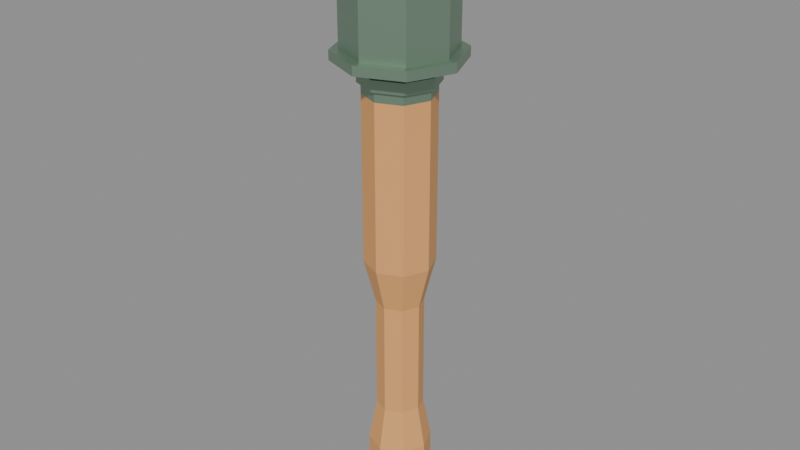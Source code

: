 # Source: model.blend  (saved by Blender 5.2.45; exported with 4.5.12 LTS)
import bpy
from mathutils import Matrix  # noqa: F401  (used for matrix-valued properties, if any)

bpy.ops.wm.read_factory_settings(use_empty=True)
scene = bpy.context.scene
scene.name = 'Scene'

# ---- collections
col_stick_grenade = bpy.data.collections.new('stick-grenade'); scene.collection.children.link(col_stick_grenade)

# ---- materials (node trees are filled in below, after node groups)
mat_metal_stick_grenade_material = bpy.data.materials.new('Metal Stick Grenade Material')
mat_metal_stick_grenade_material.use_backface_culling_lightprobe_volume = False
mat_metal_stick_grenade_material.diffuse_color = (0.1582, 0.2079, 0.1245, 1.0)
mat_metal_stick_grenade_material.roughness = 0.7239
mat_metal_stick_grenade_material.metallic = 0.4648
mat_wood_stick_grenade_material = bpy.data.materials.new('Wood Stick Grenade Material')
mat_wood_stick_grenade_material.use_backface_culling_lightprobe_volume = False
mat_wood_stick_grenade_material.diffuse_color = (1.0, 0.6966, 0.3977, 1.0)
mat_wood_stick_grenade_material.roughness = 0.0

# ---- material node trees
mat_metal_stick_grenade_material.use_nodes = True; mat_metal_stick_grenade_material.node_tree.nodes.clear()
_N = mat_metal_stick_grenade_material.node_tree.nodes; _L = mat_metal_stick_grenade_material.node_tree.links
n0 = _N.new('ShaderNodeBsdfPrincipled'); n0.name = 'Principled BSDF'; n0.location = (10, 300)
n0.distribution = 'GGX'
n0.subsurface_method = 'RANDOM_WALK_SKIN'
n0.inputs[0].default_value = (0.3042, 0.4479, 0.3296, 1.0)
n0.inputs[1].default_value = 0.85
n0.inputs[3].default_value = 1.45
n0.inputs[27].default_value = (0.0, 0.0, 0.0, 1.0)
n0.inputs[28].default_value = 1.0
n1 = _N.new('ShaderNodeOutputMaterial'); n1.name = 'Material Output'; n1.location = (300, 300)
_L.new(n0.outputs[0], n1.inputs[0])
n1.is_active_output = True
mat_wood_stick_grenade_material.use_nodes = True; mat_wood_stick_grenade_material.node_tree.nodes.clear()
_N = mat_wood_stick_grenade_material.node_tree.nodes; _L = mat_wood_stick_grenade_material.node_tree.links
n0 = _N.new('ShaderNodeBsdfPrincipled'); n0.name = 'Principled BSDF'; n0.location = (10, 300)
n0.distribution = 'GGX'
n0.subsurface_method = 'RANDOM_WALK_SKIN'
n0.inputs[0].default_value = (0.8, 0.3887, 0.1348, 1.0)
n0.inputs[3].default_value = 1.45
n0.inputs[27].default_value = (0.0, 0.0, 0.0, 1.0)
n0.inputs[28].default_value = 1.0
n1 = _N.new('ShaderNodeOutputMaterial'); n1.name = 'Material Output'; n1.location = (300, 300)
_L.new(n0.outputs[0], n1.inputs[0])
n1.is_active_output = True

# ---- meshes
me_stick_grenade = bpy.data.meshes.new('stick-grenade')
me_stick_grenade.from_pydata([(0.0, 0.01856, -0.1695), (0.0, 0.01856, -0.1415), (0.01313, 0.01313, -0.1695), (0.01313, 0.01313, -0.1415), (0.01856, -8.114e-10, -0.1695), (0.01856, -8.114e-10, -0.1415), (0.01313, -0.01313, -0.1695), (0.01313, -0.01313, -0.1415), (-1.623e-09, -0.01856, -0.1695), (-1.623e-09, -0.01856, -0.1415), (-0.01313, -0.01313, -0.1695), (-0.01313, -0.01313, -0.1415), (-0.01856, 2.214e-10, -0.1695), (-0.01856, 2.214e-10, -0.1415), (-0.01313, 0.01313, -0.1695), (-0.01313, 0.01313, -0.1415), (8.406e-12, 0.0138, -0.04689), (8.64e-11, 0.02067, -0.1695), (8.406e-12, 0.0138, -0.1163), (0.009759, 0.009759, -0.1163), (0.0138, -6.663e-10, -0.1163), (0.009759, -0.009759, -0.1163), (-1.198e-09, -0.0138, -0.1163), (-0.009759, -0.009759, -0.1163), (-0.0138, 1.015e-10, -0.1163), (-0.009759, 0.009759, -0.1163), (2.177e-10, 0.02032, -0.02134), (0.009759, 0.009759, -0.04689), (0.0138, -6.663e-10, -0.04689), (0.009759, -0.009759, -0.04689), (-1.198e-09, -0.0138, -0.04689), (-0.009759, -0.009759, -0.04689), (-0.0138, 1.015e-10, -0.04689), (-0.009759, 0.009759, -0.04689), (2.177e-10, 0.02032, 0.08313), (0.01437, 0.01437, -0.02134), (0.02032, -9.195e-10, -0.02134), (0.01437, -0.01437, -0.02134), (-1.558e-09, -0.02032, -0.02134), (-0.01437, -0.01437, -0.02134), (-0.02032, 2.108e-10, -0.02134), (-0.01437, 0.01437, -0.02134), (2.177e-10, 0.02032, 0.08959), (0.01437, 0.01437, 0.08313), (0.02032, -9.195e-10, 0.08313), (0.01437, -0.01437, 0.08313), (-1.558e-09, -0.02032, 0.08313), (-0.01437, -0.01437, 0.08313), (-0.02032, 2.108e-10, 0.08313), (-0.01437, 0.01437, 0.08313), (0.01437, 0.01437, 0.08959), (0.02032, -9.195e-10, 0.08959), (0.01437, -0.01437, 0.08959), (-1.558e-09, -0.02032, 0.08959), (-0.01437, -0.01437, 0.08959), (-0.02032, 2.108e-10, 0.08959), (-0.01437, 0.01437, 0.08959), (2.177e-10, 0.02032, 0.09517), (4.456e-12, 0.01604, -0.1746), (0.01437, 0.01437, 0.09517), (0.02032, -9.195e-10, 0.09517), (0.01437, -0.01437, 0.09517), (-1.558e-09, -0.02032, 0.09517), (-0.01437, -0.01437, 0.09517), (-0.02032, 2.108e-10, 0.09517), (-0.01437, 0.01437, 0.09517), (0.02216, 0.02216, 0.1008), (0.01134, 0.01134, -0.1746), (0.01604, -7.345e-10, -0.1746), (0.01134, -0.01134, -0.1746), (-1.398e-09, -0.01604, -0.1746), (-0.01134, -0.01134, -0.1746), (-0.01604, 1.578e-10, -0.1746), (-0.01134, 0.01134, -0.1746), (0.01598, 0.01598, 0.08313), (0.01461, 0.01461, -0.1695), (0.02067, -8.978e-10, -0.1695), (0.01461, -0.01461, -0.1695), (-1.666e-09, -0.02067, -0.1695), (-0.01461, -0.01461, -0.1695), (-0.02067, 9.176e-11, -0.1695), (-0.01461, 0.01461, -0.1695), (-0.02067, 9.176e-11, -0.1746), (-0.01461, 0.01461, -0.1746), (0.01461, -0.01461, -0.1746), (-1.666e-09, -0.02067, -0.1746), (8.64e-11, 0.02067, -0.1746), (0.01461, 0.01461, -0.1746), (0.02067, -8.978e-10, -0.1746), (-0.01461, -0.01461, -0.1746), (4.456e-12, 0.01604, -0.1798), (0.01134, 0.01134, -0.1798), (0.01604, -7.345e-10, -0.1798), (0.01134, -0.01134, -0.1798), (-1.398e-09, -0.01604, -0.1798), (-0.01134, -0.01134, -0.1798), (-0.01604, 1.578e-10, -0.1798), (-0.01134, 0.01134, -0.1798), (-6.966e-10, -3.342e-11, -0.1798), (1.708e-10, 0.0226, 0.08313), (0.0226, -1.013e-09, 0.08313), (0.01598, -0.01598, 0.08313), (-1.699e-09, -0.0226, 0.08313), (-0.01598, -0.01598, 0.08313), (-0.0226, 2.329e-11, 0.08313), (-0.01598, 0.01598, 0.08313), (-0.01598, -0.01598, 0.08959), (-0.01598, 0.01598, 0.08959), (0.01598, 0.01598, 0.08959), (1.708e-10, 0.0226, 0.08959), (0.0226, -1.013e-09, 0.08959), (0.01598, -0.01598, 0.08959), (-1.699e-09, -0.0226, 0.08959), (-0.0226, 2.329e-11, 0.08959), (0.02567, 0.02567, 0.09517), (4.475e-10, 0.0363, 0.09517), (0.0363, -1.544e-09, 0.09517), (0.02567, -0.02567, 0.09517), (-2.726e-09, -0.0363, 0.09517), (-0.02567, -0.02567, 0.09517), (-0.0363, 4.761e-10, 0.09517), (-0.02567, 0.02567, 0.09517), (5.274e-10, 0.03135, 0.1008), (0.03135, -1.464e-09, 0.1008), (0.02216, -0.02216, 0.1008), (-2.566e-09, -0.03135, 0.1008), (-0.02216, -0.02216, 0.1008), (-0.03135, 9.556e-10, 0.1008), (-0.02216, 0.02216, 0.1008), (0.02567, 0.02567, 0.1008), (4.475e-10, 0.0363, 0.1008), (0.0363, -1.544e-09, 0.1008), (0.02567, -0.02567, 0.1008), (-2.726e-09, -0.0363, 0.1008), (-0.02567, -0.02567, 0.1008), (-0.0363, 4.761e-10, 0.1008), (-0.02567, 0.02567, 0.1008), (-1.139e-09, 4.321e-11, 0.1798), (-2.566e-09, -0.03135, 0.1798), (5.274e-10, 0.03135, 0.1798), (-0.03135, 9.556e-10, 0.1798), (0.03135, -1.464e-09, 0.1798), (0.02216, 0.02216, 0.1798), (0.02216, -0.02216, 0.1798), (-0.02216, -0.02216, 0.1798), (-0.02216, 0.02216, 0.1798), (-1.558e-09, -0.02032, 0.07698), (0.01437, -0.01437, 0.07698), (-0.02032, 2.108e-10, 0.07698), (-0.01437, -0.01437, 0.07698), (0.01437, 0.01437, 0.07698), (0.02032, -9.195e-10, 0.07698), (-0.01437, 0.01437, 0.07698), (2.177e-10, 0.02032, 0.07698)], [], [(0, 1, 3, 2), (2, 3, 5, 4), (4, 5, 7, 6), (6, 7, 9, 8), (8, 9, 11, 10), (10, 11, 13, 12), (7, 5, 20, 21), (12, 13, 15, 14), (14, 15, 1, 0), (70, 69, 84, 85), (3, 1, 18, 19), (1, 15, 25, 18), (11, 9, 22, 23), (8, 10, 79, 78), (69, 68, 88, 84), (68, 67, 87, 88), (18, 25, 33, 16), (19, 18, 16, 27), (21, 20, 28, 29), (23, 22, 30, 31), (13, 11, 23, 24), (9, 7, 21, 22), (15, 13, 24, 25), (5, 3, 19, 20), (27, 16, 26, 35), (29, 28, 36, 37), (31, 30, 38, 39), (33, 32, 40, 41), (24, 23, 31, 32), (22, 21, 29, 30), (20, 19, 27, 28), (25, 24, 32, 33), (152, 148, 48, 49), (151, 150, 43, 44), (146, 147, 45, 46), (148, 149, 47, 48), (16, 33, 41, 26), (32, 31, 39, 40), (30, 29, 37, 38), (28, 27, 35, 36), (45, 44, 100, 101), (42, 50, 108, 109), (44, 43, 74, 100), (56, 42, 109, 107), (149, 146, 46, 47), (147, 151, 44, 45), (150, 153, 34, 43), (153, 152, 49, 34), (51, 50, 59, 60), (52, 61, 62, 53), (54, 63, 64, 55), (56, 65, 57, 42), (43, 34, 99, 74), (55, 56, 107, 113), (34, 49, 105, 99), (54, 55, 113, 106), (60, 61, 52, 51), (55, 64, 65, 56), (53, 62, 63, 54), (59, 57, 115, 114), (61, 60, 116, 117), (63, 62, 118, 119), (65, 64, 120, 121), (58, 67, 91, 90), (68, 69, 93, 92), (70, 71, 95, 94), (72, 73, 97, 96), (12, 14, 81, 80), (2, 4, 76, 75), (67, 58, 86, 87), (58, 73, 83, 86), (78, 79, 89, 85), (75, 76, 88, 87), (80, 81, 83, 82), (77, 78, 85, 84), (81, 17, 86, 83), (17, 75, 87, 86), (76, 77, 84, 88), (79, 80, 82, 89), (4, 6, 77, 76), (14, 0, 17, 81), (0, 2, 75, 17), (71, 70, 85, 89), (72, 71, 89, 82), (10, 12, 80, 79), (73, 72, 82, 83), (6, 8, 78, 77), (98, 92, 93, 94), (96, 98, 94, 95), (97, 90, 98, 96), (90, 91, 92, 98), (73, 58, 90, 97), (71, 72, 96, 95), (69, 70, 94, 93), (67, 68, 92, 91), (102, 101, 111, 112), (104, 103, 106, 113), (99, 105, 107, 109), (74, 99, 109, 108), (100, 74, 108, 110), (105, 104, 113, 107), (103, 102, 112, 106), (101, 100, 110, 111), (50, 51, 110, 108), (46, 45, 101, 102), (51, 52, 111, 110), (47, 46, 102, 103), (52, 53, 112, 111), (48, 47, 103, 104), (53, 54, 106, 112), (49, 48, 104, 105), (114, 115, 130, 129), (117, 116, 131, 132), (119, 118, 133, 134), (121, 120, 135, 136), (57, 65, 121, 115), (64, 63, 119, 120), (62, 61, 117, 118), (60, 59, 114, 116), (122, 128, 145, 139), (66, 122, 139, 142), (124, 123, 141, 143), (126, 125, 138, 144), (115, 121, 136, 130), (120, 119, 134, 135), (118, 117, 132, 133), (116, 114, 129, 131), (122, 66, 129, 130), (66, 123, 131, 129), (123, 124, 132, 131), (124, 125, 133, 132), (125, 126, 134, 133), (126, 127, 135, 134), (127, 128, 136, 135), (128, 122, 130, 136), (137, 140, 144, 138), (141, 137, 138, 143), (139, 145, 140, 137), (142, 139, 137, 141), (127, 126, 144, 140), (125, 124, 143, 138), (123, 66, 142, 141), (128, 127, 140, 145), (26, 41, 152, 153), (35, 26, 153, 150), (37, 36, 151, 147), (39, 38, 146, 149), (40, 39, 149, 148), (38, 37, 147, 146), (36, 35, 150, 151), (41, 40, 148, 152), (42, 57, 59, 50)])
me_stick_grenade.polygons.foreach_set('material_index', [1, 1, 1, 1, 1, 1, 1, 1, 1, 0, 1, 1, 1, 0, 0, 0, 1, 1, 1, 1, 1, 1, 1, 1, 1, 1, 1, 1, 1, 1, 1, 1, 0, 0, 0, 0, 1, 1, 1, 1, 0, 0, 0, 0, 0, 0, 0, 0, 0, 0, 0, 0, 0, 0, 0, 0, 0, 0, 0, 0, 0, 0, 0, 0, 0, 0, 0, 0, 0, 0, 0, 0, 0, 0, 0, 0, 0, 0, 0, 0, 0, 0, 0, 0, 0, 0, 0, 0, 0, 0, 0, 0, 0, 0, 0, 0, 0, 0, 0, 0, 0, 0, 0, 0, 0, 0, 0, 0, 0, 0, 0, 0, 0, 0, 0, 0, 0, 0, 0, 0, 0, 0, 0, 0, 0, 0, 0, 0, 0, 0, 0, 0, 0, 0, 0, 0, 0, 0, 0, 0, 0, 0, 0, 1, 1, 1, 1, 1, 1, 1, 1, 0])
_uv = me_stick_grenade.uv_layers.new(name='UVMap')
_uv.uv.foreach_set('vector', [1.0, 0.6219, 1.0, 1.0, 0.875, 1.0, 0.875, 0.6219, 0.875, 0.6219, 0.875, 1.0, 0.75, 1.0, 0.75, 0.6219, 0.75, 0.6219, 0.75, 1.0, 0.625, 1.0, 0.625, 0.6219, 0.625, 0.6219, 0.625, 1.0, 0.5, 1.0, 0.5, 0.6219, 0.5, 0.6219, 0.5, 1.0, 0.375, 1.0, 0.375, 0.6219, 0.375, 0.6219, 0.375, 1.0, 0.25, 1.0, 0.25, 0.6219, 0.625, 1.0, 0.75, 1.0, 0.734, 1.338, 0.641, 1.338, 0.25, 0.6219, 0.25, 1.0, 0.125, 1.0, 0.125, 0.6219, 0.125, 0.6219, 0.125, 1.0, 0.0, 1.0, 0.0, 0.6219, 0.75, 0.04262, 0.8966, 0.1034, 0.9389, 0.06106, 0.75, -0.0172, 0.875, 1.0, 1.0, 1.0, 0.984, 1.338, 0.891, 1.338, 0.0, 1.0, 0.125, 1.0, 0.109, 1.338, 0.01603, 1.338, 0.375, 1.0, 0.5, 1.0, 0.484, 1.338, 0.391, 1.338, 0.5, 0.5, 0.375, 0.5, 0.3679, 0.5, 0.5071, 0.5, 0.8966, 0.1034, 0.9574, 0.25, 1.017, 0.25, 0.9389, 0.06106, 0.9574, 0.25, 0.8966, 0.3966, 0.9389, 0.4389, 1.017, 0.25, 0.01603, 1.338, 0.109, 1.338, 0.109, 2.246, 0.01603, 2.246, 0.891, 1.338, 0.984, 1.338, 0.984, 2.246, 0.891, 2.246, 0.641, 1.338, 0.734, 1.338, 0.734, 2.246, 0.641, 2.246, 0.391, 1.338, 0.484, 1.338, 0.484, 2.246, 0.391, 2.246, 0.25, 1.0, 0.375, 1.0, 0.359, 1.338, 0.266, 1.338, 0.5, 1.0, 0.625, 1.0, 0.609, 1.338, 0.516, 1.338, 0.125, 1.0, 0.25, 1.0, 0.234, 1.338, 0.141, 1.338, 0.75, 1.0, 0.875, 1.0, 0.859, 1.338, 0.766, 1.338, 0.891, 2.246, 0.984, 2.246, 1.006, 2.58, 0.8691, 2.58, 0.641, 2.246, 0.734, 2.246, 0.7559, 2.58, 0.6191, 2.58, 0.391, 2.246, 0.484, 2.246, 0.5059, 2.58, 0.3691, 2.58, 0.141, 2.246, 0.234, 2.246, 0.2559, 2.58, 0.1191, 2.58, 0.266, 1.338, 0.359, 1.338, 0.359, 2.246, 0.266, 2.246, 0.516, 1.338, 0.609, 1.338, 0.609, 2.246, 0.516, 2.246, 0.766, 1.338, 0.859, 1.338, 0.859, 2.246, 0.766, 2.246, 0.141, 1.338, 0.234, 1.338, 0.234, 2.246, 0.141, 2.246, 0.1191, 3.797, 0.2559, 3.797, 0.2559, 3.873, 0.1191, 3.873, 0.7441, 3.797, 0.8809, 3.797, 0.8809, 3.873, 0.7441, 3.873, 0.4941, 3.797, 0.6309, 3.797, 0.6309, 3.873, 0.4941, 3.873, 0.2441, 3.797, 0.3809, 3.797, 0.3809, 3.873, 0.2441, 3.873, 0.01603, 2.246, 0.109, 2.246, 0.1309, 2.58, -0.005907, 2.58, 0.266, 2.246, 0.359, 2.246, 0.3809, 2.58, 0.2441, 2.58, 0.516, 2.246, 0.609, 2.246, 0.6309, 2.58, 0.4941, 2.58, 0.766, 2.246, 0.859, 2.246, 0.8809, 2.58, 0.7441, 2.58, 0.6191, 4.197, 0.7559, 4.197, 0.7636, 4.197, 0.6114, 4.197, 1.006, 4.25, 0.8691, 4.25, 0.8614, 4.25, 1.014, 4.25, 0.7441, 4.197, 0.8809, 4.197, 0.8886, 4.197, 0.7364, 4.197, 0.1309, 4.25, -0.005907, 4.25, -0.01359, 4.25, 0.1386, 4.25, 0.3691, 3.797, 0.5059, 3.797, 0.5059, 3.873, 0.3691, 3.873, 0.6191, 3.797, 0.7559, 3.797, 0.7559, 3.873, 0.6191, 3.873, 0.8691, 3.797, 1.006, 3.797, 1.006, 3.873, 0.8691, 3.873, -0.005907, 3.797, 0.1309, 3.797, 0.1309, 3.873, -0.005907, 3.873, 0.7441, 3.953, 0.8809, 3.953, 0.8809, 4.022, 0.7441, 4.022, 0.6309, 3.953, 0.6309, 4.022, 0.4941, 4.022, 0.4941, 3.953, 0.3809, 3.953, 0.3809, 4.022, 0.2441, 4.022, 0.2441, 3.953, 0.1309, 3.953, 0.1309, 4.022, -0.005907, 4.022, -0.005907, 3.953, 0.8691, 4.197, 1.006, 4.197, 1.014, 4.197, 0.8614, 4.197, 0.2559, 4.25, 0.1191, 4.25, 0.1114, 4.25, 0.2636, 4.25, -0.005907, 4.197, 0.1309, 4.197, 0.1386, 4.197, -0.01359, 4.197, 0.3809, 4.25, 0.2441, 4.25, 0.2364, 4.25, 0.3886, 4.25, 0.7559, 4.022, 0.6191, 4.022, 0.6191, 3.953, 0.7559, 3.953, 0.2559, 3.953, 0.2559, 4.022, 0.1191, 4.022, 0.1191, 3.953, 0.5059, 3.953, 0.5059, 4.022, 0.3691, 4.022, 0.3691, 3.953, 0.8691, 4.397, 1.006, 4.397, 1.06, 4.397, 0.8153, 4.397, 0.6191, 4.397, 0.7559, 4.397, 0.8097, 4.397, 0.5653, 4.397, 0.3691, 4.397, 0.5059, 4.397, 0.5597, 4.397, 0.3153, 4.397, 0.1191, 4.397, 0.2559, 4.397, 0.3097, 4.397, 0.06528, 4.397, 0.75, 0.4574, 0.8966, 0.3966, 0.8966, 0.3966, 0.75, 0.4574, 0.9574, 0.25, 0.8966, 0.1034, 0.8966, 0.1034, 0.9574, 0.25, 0.75, 0.04262, 0.6034, 0.1034, 0.6034, 0.1034, 0.75, 0.04262, 0.5426, 0.25, 0.6034, 0.3966, 0.6034, 0.3966, 0.5426, 0.25, 0.25, 0.5, 0.125, 0.5, 0.1179, 0.5, 0.2571, 0.5, 0.875, 0.5, 0.75, 0.5, 0.7429, 0.5, 0.8821, 0.5, 0.8966, 0.3966, 0.75, 0.4574, 0.75, 0.5172, 0.9389, 0.4389, 0.75, 0.4574, 0.6034, 0.3966, 0.5611, 0.4389, 0.75, 0.5172, 0.5071, 0.6219, 0.3679, 0.6219, 0.3679, 0.5541, 0.5071, 0.5541, 0.8821, 0.6219, 0.7429, 0.6219, 0.7429, 0.5541, 0.8821, 0.5541, 0.2571, 0.6219, 0.1179, 0.6219, 0.1179, 0.5541, 0.2571, 0.5541, 0.6321, 0.6219, 0.4929, 0.6219, 0.4929, 0.5541, 0.6321, 0.5541, 0.1321, 0.6219, -0.007083, 0.6219, -0.007083, 0.5541, 0.1321, 0.5541, 1.007, 0.6219, 0.8679, 0.6219, 0.8679, 0.5541, 1.007, 0.5541, 0.7571, 0.6219, 0.6179, 0.6219, 0.6179, 0.5541, 0.7571, 0.5541, 0.3821, 0.6219, 0.2429, 0.6219, 0.2429, 0.5541, 0.3821, 0.5541, 0.75, 0.5, 0.625, 0.5, 0.6179, 0.5, 0.7571, 0.5, 0.125, 0.5, 0.0, 0.5, -0.007083, 0.5, 0.1321, 0.5, 1.0, 0.5, 0.875, 0.5, 0.8679, 0.5, 1.007, 0.5, 0.6034, 0.1034, 0.75, 0.04262, 0.75, -0.0172, 0.5611, 0.06106, 0.5426, 0.25, 0.6034, 0.1034, 0.5611, 0.06106, 0.4828, 0.25, 0.375, 0.5, 0.25, 0.5, 0.2429, 0.5, 0.3821, 0.5, 0.6034, 0.3966, 0.5426, 0.25, 0.4828, 0.25, 0.5611, 0.4389, 0.625, 0.5, 0.5, 0.5, 0.4929, 0.5, 0.6321, 0.5, 0.75, 0.25, 0.9574, 0.25, 0.8966, 0.1034, 0.75, 0.04262, 0.5426, 0.25, 0.75, 0.25, 0.75, 0.04262, 0.6034, 0.1034, 0.6034, 0.3966, 0.75, 0.4574, 0.75, 0.25, 0.5426, 0.25, 0.75, 0.4574, 0.8966, 0.3966, 0.9574, 0.25, 0.75, 0.25, 0.6034, 0.3966, 0.75, 0.4574, 0.75, 0.4574, 0.6034, 0.3966, 0.6034, 0.1034, 0.5426, 0.25, 0.5426, 0.25, 0.6034, 0.1034, 0.8966, 0.1034, 0.75, 0.04262, 0.75, 0.04262, 0.8966, 0.1034, 0.8966, 0.3966, 0.9574, 0.25, 0.9574, 0.25, 0.8966, 0.3966, 0.4864, 3.873, 0.6386, 3.873, 0.6386, 3.953, 0.4864, 3.953, 0.2364, 3.873, 0.3886, 3.873, 0.3886, 3.953, 0.2364, 3.953, -0.01359, 3.873, 0.1386, 3.873, 0.1386, 3.953, -0.01359, 3.953, 0.8614, 3.873, 1.014, 3.873, 1.014, 3.953, 0.8614, 3.953, 0.7364, 3.873, 0.8886, 3.873, 0.8886, 3.953, 0.7364, 3.953, 0.1114, 3.873, 0.2636, 3.873, 0.2636, 3.953, 0.1114, 3.953, 0.3614, 3.873, 0.5136, 3.873, 0.5136, 3.953, 0.3614, 3.953, 0.6114, 3.873, 0.7636, 3.873, 0.7636, 3.953, 0.6114, 3.953, 0.8809, 4.25, 0.7441, 4.25, 0.7364, 4.25, 0.8886, 4.25, 0.4941, 4.197, 0.6309, 4.197, 0.6386, 4.197, 0.4864, 4.197, 0.7559, 4.25, 0.6191, 4.25, 0.6114, 4.25, 0.7636, 4.25, 0.3691, 4.197, 0.5059, 4.197, 0.5136, 4.197, 0.3614, 4.197, 0.6309, 4.25, 0.4941, 4.25, 0.4864, 4.25, 0.6386, 4.25, 0.2441, 4.197, 0.3809, 4.197, 0.3886, 4.197, 0.2364, 4.197, 0.5059, 4.25, 0.3691, 4.25, 0.3614, 4.25, 0.5136, 4.25, 0.1191, 4.197, 0.2559, 4.197, 0.2636, 4.197, 0.1114, 4.197, 0.8153, 4.397, 1.06, 4.397, 1.06, 4.397, 0.8153, 4.397, 0.5653, 4.397, 0.8097, 4.397, 0.8097, 4.397, 0.5653, 4.397, 0.3153, 4.397, 0.5597, 4.397, 0.5597, 4.397, 0.3153, 4.397, 0.06528, 4.397, 0.3097, 4.397, 0.3097, 4.397, 0.06528, 4.397, -0.005907, 4.397, 0.1309, 4.397, 0.1847, 4.397, -0.05972, 4.397, 0.2441, 4.397, 0.3809, 4.397, 0.4347, 4.397, 0.1903, 4.397, 0.4941, 4.397, 0.6309, 4.397, 0.6847, 4.397, 0.4403, 4.397, 0.7441, 4.397, 0.8809, 4.397, 0.9347, 4.397, 0.6903, 4.397, 0.25, 0.6553, -0.03658, 0.5366, -0.03658, 0.5366, 0.25, 0.6553, 0.5366, 0.5366, 0.25, 0.6553, 0.25, 0.6553, 0.5366, 0.5366, 0.5366, -0.03658, 0.6553, 0.25, 0.6553, 0.25, 0.5366, -0.03658, -0.03658, -0.03658, 0.25, -0.1553, 0.25, -0.1553, -0.03658, -0.03658, -0.05972, 4.397, 0.1847, 4.397, 0.1847, 4.397, -0.05972, 4.397, 0.1903, 4.397, 0.4347, 4.397, 0.4347, 4.397, 0.1903, 4.397, 0.4403, 4.397, 0.6847, 4.397, 0.6847, 4.397, 0.4403, 4.397, 0.6903, 4.397, 0.9347, 4.397, 0.9347, 4.397, 0.6903, 4.397, 0.25, 0.6553, 0.5366, 0.5366, 0.5819, 0.5819, 0.25, 0.7193, 0.5366, 0.5366, 0.6553, 0.25, 0.7193, 0.25, 0.5819, 0.5819, 0.6553, 0.25, 0.5366, -0.03658, 0.5819, -0.08187, 0.7193, 0.25, 0.5366, -0.03658, 0.25, -0.1553, 0.25, -0.2193, 0.5819, -0.08187, 0.25, -0.1553, -0.03658, -0.03658, -0.08187, -0.08187, 0.25, -0.2193, -0.03658, -0.03658, -0.1553, 0.25, -0.2193, 0.25, -0.08187, -0.08187, -0.1553, 0.25, -0.03658, 0.5366, -0.08187, 0.5819, -0.2193, 0.25, -0.03658, 0.5366, 0.25, 0.6553, 0.25, 0.7193, -0.08187, 0.5819, 0.25, 0.25, -0.1553, 0.25, -0.03658, -0.03658, 0.25, -0.1553, 0.6553, 0.25, 0.25, 0.25, 0.25, -0.1553, 0.5366, -0.03658, 0.25, 0.6553, -0.03658, 0.5366, -0.1553, 0.25, 0.25, 0.25, 0.5366, 0.5366, 0.25, 0.6553, 0.25, 0.25, 0.6553, 0.25, -0.1553, 0.25, -0.03658, -0.03658, -0.03658, -0.03658, -0.1553, 0.25, 0.25, -0.1553, 0.5366, -0.03658, 0.5366, -0.03658, 0.25, -0.1553, 0.6553, 0.25, 0.5366, 0.5366, 0.5366, 0.5366, 0.6553, 0.25, -0.03658, 0.5366, -0.1553, 0.25, -0.1553, 0.25, -0.03658, 0.5366, -0.005907, 2.58, 0.1309, 2.58, 0.1309, 3.797, -0.005907, 3.797, 0.8691, 2.58, 1.006, 2.58, 1.006, 3.797, 0.8691, 3.797, 0.6191, 2.58, 0.7559, 2.58, 0.7559, 3.797, 0.6191, 3.797, 0.3691, 2.58, 0.5059, 2.58, 0.5059, 3.797, 0.3691, 3.797, 0.2441, 2.58, 0.3809, 2.58, 0.3809, 3.797, 0.2441, 3.797, 0.4941, 2.58, 0.6309, 2.58, 0.6309, 3.797, 0.4941, 3.797, 0.7441, 2.58, 0.8809, 2.58, 0.8809, 3.797, 0.7441, 3.797, 0.1191, 2.58, 0.2559, 2.58, 0.2559, 3.797, 0.1191, 3.797, 1.006, 3.953, 1.006, 4.022, 0.8691, 4.022, 0.8691, 3.953])
me_stick_grenade.materials.append(mat_metal_stick_grenade_material)
me_stick_grenade.materials.append(mat_wood_stick_grenade_material)
me_stick_grenade.use_remesh_fix_poles = True
me_stick_grenade.use_remesh_preserve_attributes = False
me_stick_grenade.update()

# ---- objects
ob_stick_grenade = bpy.data.objects.new('stick-grenade', me_stick_grenade)

# ---- transforms, parenting, visibility, modifiers, constraints
ob_stick_grenade.location = (0.0, 0.0, 0.0)

# ---- collection membership
col_stick_grenade.objects.link(ob_stick_grenade)

# ---- scene / render settings (as saved in the file)
scene.frame_start = 1; scene.frame_end = 250; scene.frame_set(1)
scene.render.engine = 'BLENDER_EEVEE_NEXT'
scene.render.bake_bias = 0.0
scene.render.bake_samples = 0
scene.render.compositor_device = 'GPU'
scene.eevee.use_volume_custom_range = False
scene.eevee.fast_gi_thickness_near = 0.1
scene.eevee.fast_gi_thickness_far = 0.0
scene.eevee.ray_tracing_options.screen_trace_thickness = 0.1
bpy.context.view_layer.update()

# ---- added for rendering (the .blend has no active camera and no usable light): camera, sun + grey world if the file has none
cam_auto = bpy.data.cameras.new('AutoCamera')
cam_auto.lens = 50.0
cam_auto.sensor_width = 36.0
cam_auto.clip_end = 1000.0
ob_auto_camera = bpy.data.objects.new('AutoCamera', cam_auto)
scene.collection.objects.link(ob_auto_camera)
ob_auto_camera.location = (0.346057, -0.415268, 0.276846)
ob_auto_camera.rotation_euler = (1.09748, -7.21219e-08, 0.694738)
scene.camera = ob_auto_camera
light_auto_sun = bpy.data.lights.new('AutoSun', 'SUN')
light_auto_sun.energy = 3.0
light_auto_sun.angle = 0.0523599
ob_auto_sun = bpy.data.objects.new('AutoSun', light_auto_sun)
scene.collection.objects.link(ob_auto_sun)
ob_auto_sun.rotation_euler = (0.872665, 0.174533, 0.523599)
if scene.world is None:
    world_auto = bpy.data.worlds.new('AutoWorld')
    world_auto.color = (0.3, 0.3, 0.3)
    scene.world = world_auto
bpy.context.view_layer.update()
